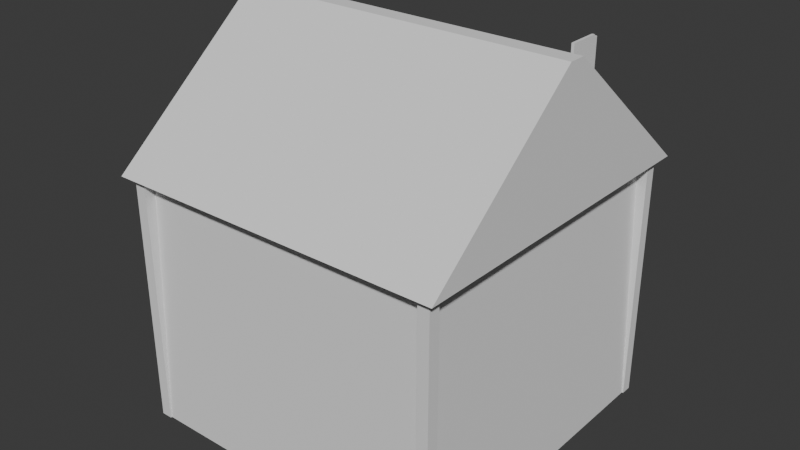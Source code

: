 # Source: town_centre.blend  (saved by Blender 4.5.92; exported with 4.5.12 LTS)
import bpy
from mathutils import Matrix  # noqa: F401  (used for matrix-valued properties, if any)

bpy.ops.wm.read_factory_settings(use_empty=True)
scene = bpy.context.scene
scene.name = 'Scene'

# ---- collections
col_collection = bpy.data.collections.new('Collection'); scene.collection.children.link(col_collection)

# ---- world
world_world = bpy.data.worlds.new('World'); scene.world = world_world
world_world.use_nodes = True; world_world.node_tree.nodes.clear()
_N = world_world.node_tree.nodes; _L = world_world.node_tree.links
n0 = _N.new('ShaderNodeOutputWorld'); n0.name = 'World Output'; n0.location = (200, 100)
n1 = _N.new('ShaderNodeBackground'); n1.name = 'Background'; n1.location = (-200, 100)
n1.inputs[0].default_value = (0.05088, 0.05088, 0.05088, 1.0)
_L.new(n1.outputs[0], n0.inputs[0])
n0.is_active_output = True
world_world.color = (0.05088, 0.05088, 0.05088)
world_world.sun_shadow_jitter_overblur = 0.0

# ---- meshes
me_walls = bpy.data.meshes.new('walls')
me_walls.from_pydata([(-2.3, 2.3, 0.0), (2.3, 2.3, 0.0), (2.3, -2.3, 0.0), (-2.3, -2.3, 0.0), (-2.162, 2.162, 3.6), (2.162, 2.162, 3.6), (2.162, -2.162, 3.6), (-2.162, -2.162, 3.6)], [], [(0, 1, 2), (0, 2, 3), (4, 6, 5), (4, 7, 6), (0, 5, 1), (0, 4, 5), (2, 7, 3), (2, 6, 7), (1, 6, 2), (1, 5, 6), (3, 4, 0), (3, 7, 4)])
_ca = me_walls.color_attributes.new('COLOR_0', 'FLOAT_COLOR', 'CORNER')
_ca.data.foreach_set('color', [0.62, 0.56, 0.46, 0.12, 0.62, 0.56, 0.46, 0.12, 0.62, 0.56, 0.46, 0.12, 0.62, 0.56, 0.46, 0.12, 0.62, 0.56, 0.46, 0.12, 0.62, 0.56, 0.46, 0.12, 0.62, 0.56, 0.46, 0.12, 0.62, 0.56, 0.46, 0.12, 0.62, 0.56, 0.46, 0.12, 0.62, 0.56, 0.46, 0.12, 0.62, 0.56, 0.46, 0.12, 0.62, 0.56, 0.46, 0.12, 0.62, 0.56, 0.46, 0.12, 0.62, 0.56, 0.46, 0.12, 0.62, 0.56, 0.46, 0.12, 0.62, 0.56, 0.46, 0.12, 0.62, 0.56, 0.46, 0.12, 0.62, 0.56, 0.46, 0.12, 0.62, 0.56, 0.46, 0.12, 0.62, 0.56, 0.46, 0.12, 0.62, 0.56, 0.46, 0.12, 0.62, 0.56, 0.46, 0.12, 0.62, 0.56, 0.46, 0.12, 0.62, 0.56, 0.46, 0.12, 0.62, 0.56, 0.46, 0.12, 0.62, 0.56, 0.46, 0.12, 0.62, 0.56, 0.46, 0.12, 0.62, 0.56, 0.46, 0.12, 0.62, 0.56, 0.46, 0.12, 0.62, 0.56, 0.46, 0.12, 0.62, 0.56, 0.46, 0.12, 0.62, 0.56, 0.46, 0.12, 0.62, 0.56, 0.46, 0.12, 0.62, 0.56, 0.46, 0.12, 0.62, 0.56, 0.46, 0.12, 0.62, 0.56, 0.46, 0.12])
me_walls.update()
me_post_nw = bpy.data.meshes.new('post_nw')
me_post_nw.from_pydata([(-2.32, 2.32, 0.0), (-2.16, 2.32, 0.0), (-2.16, 2.16, 0.0), (-2.32, 2.16, 0.0), (-2.32, 2.32, 3.66), (-2.16, 2.32, 3.66), (-2.16, 2.16, 3.66), (-2.32, 2.16, 3.66)], [], [(0, 1, 2), (0, 2, 3), (4, 6, 5), (4, 7, 6), (0, 5, 1), (0, 4, 5), (2, 7, 3), (2, 6, 7), (1, 6, 2), (1, 5, 6), (3, 4, 0), (3, 7, 4)])
_ca = me_post_nw.color_attributes.new('COLOR_0', 'FLOAT_COLOR', 'CORNER')
_ca.data.foreach_set('color', [0.35, 0.25, 0.17, 0.0, 0.35, 0.25, 0.17, 0.0, 0.35, 0.25, 0.17, 0.0, 0.35, 0.25, 0.17, 0.0, 0.35, 0.25, 0.17, 0.0, 0.35, 0.25, 0.17, 0.0, 0.35, 0.25, 0.17, 0.0, 0.35, 0.25, 0.17, 0.0, 0.35, 0.25, 0.17, 0.0, 0.35, 0.25, 0.17, 0.0, 0.35, 0.25, 0.17, 0.0, 0.35, 0.25, 0.17, 0.0, 0.35, 0.25, 0.17, 0.0, 0.35, 0.25, 0.17, 0.0, 0.35, 0.25, 0.17, 0.0, 0.35, 0.25, 0.17, 0.0, 0.35, 0.25, 0.17, 0.0, 0.35, 0.25, 0.17, 0.0, 0.35, 0.25, 0.17, 0.0, 0.35, 0.25, 0.17, 0.0, 0.35, 0.25, 0.17, 0.0, 0.35, 0.25, 0.17, 0.0, 0.35, 0.25, 0.17, 0.0, 0.35, 0.25, 0.17, 0.0, 0.35, 0.25, 0.17, 0.0, 0.35, 0.25, 0.17, 0.0, 0.35, 0.25, 0.17, 0.0, 0.35, 0.25, 0.17, 0.0, 0.35, 0.25, 0.17, 0.0, 0.35, 0.25, 0.17, 0.0, 0.35, 0.25, 0.17, 0.0, 0.35, 0.25, 0.17, 0.0, 0.35, 0.25, 0.17, 0.0, 0.35, 0.25, 0.17, 0.0, 0.35, 0.25, 0.17, 0.0, 0.35, 0.25, 0.17, 0.0])
me_post_nw.update()
me_post_sw = bpy.data.meshes.new('post_sw')
me_post_sw.from_pydata([(-2.32, -2.16, 0.0), (-2.16, -2.16, 0.0), (-2.16, -2.32, 0.0), (-2.32, -2.32, 0.0), (-2.32, -2.16, 3.66), (-2.16, -2.16, 3.66), (-2.16, -2.32, 3.66), (-2.32, -2.32, 3.66)], [], [(0, 1, 2), (0, 2, 3), (4, 6, 5), (4, 7, 6), (0, 5, 1), (0, 4, 5), (2, 7, 3), (2, 6, 7), (1, 6, 2), (1, 5, 6), (3, 4, 0), (3, 7, 4)])
_ca = me_post_sw.color_attributes.new('COLOR_0', 'FLOAT_COLOR', 'CORNER')
_ca.data.foreach_set('color', [0.35, 0.25, 0.17, 0.0, 0.35, 0.25, 0.17, 0.0, 0.35, 0.25, 0.17, 0.0, 0.35, 0.25, 0.17, 0.0, 0.35, 0.25, 0.17, 0.0, 0.35, 0.25, 0.17, 0.0, 0.35, 0.25, 0.17, 0.0, 0.35, 0.25, 0.17, 0.0, 0.35, 0.25, 0.17, 0.0, 0.35, 0.25, 0.17, 0.0, 0.35, 0.25, 0.17, 0.0, 0.35, 0.25, 0.17, 0.0, 0.35, 0.25, 0.17, 0.0, 0.35, 0.25, 0.17, 0.0, 0.35, 0.25, 0.17, 0.0, 0.35, 0.25, 0.17, 0.0, 0.35, 0.25, 0.17, 0.0, 0.35, 0.25, 0.17, 0.0, 0.35, 0.25, 0.17, 0.0, 0.35, 0.25, 0.17, 0.0, 0.35, 0.25, 0.17, 0.0, 0.35, 0.25, 0.17, 0.0, 0.35, 0.25, 0.17, 0.0, 0.35, 0.25, 0.17, 0.0, 0.35, 0.25, 0.17, 0.0, 0.35, 0.25, 0.17, 0.0, 0.35, 0.25, 0.17, 0.0, 0.35, 0.25, 0.17, 0.0, 0.35, 0.25, 0.17, 0.0, 0.35, 0.25, 0.17, 0.0, 0.35, 0.25, 0.17, 0.0, 0.35, 0.25, 0.17, 0.0, 0.35, 0.25, 0.17, 0.0, 0.35, 0.25, 0.17, 0.0, 0.35, 0.25, 0.17, 0.0, 0.35, 0.25, 0.17, 0.0])
me_post_sw.update()
me_post_ne = bpy.data.meshes.new('post_ne')
me_post_ne.from_pydata([(2.16, 2.32, 0.0), (2.32, 2.32, 0.0), (2.32, 2.16, 0.0), (2.16, 2.16, 0.0), (2.16, 2.32, 3.66), (2.32, 2.32, 3.66), (2.32, 2.16, 3.66), (2.16, 2.16, 3.66)], [], [(0, 1, 2), (0, 2, 3), (4, 6, 5), (4, 7, 6), (0, 5, 1), (0, 4, 5), (2, 7, 3), (2, 6, 7), (1, 6, 2), (1, 5, 6), (3, 4, 0), (3, 7, 4)])
_ca = me_post_ne.color_attributes.new('COLOR_0', 'FLOAT_COLOR', 'CORNER')
_ca.data.foreach_set('color', [0.35, 0.25, 0.17, 0.0, 0.35, 0.25, 0.17, 0.0, 0.35, 0.25, 0.17, 0.0, 0.35, 0.25, 0.17, 0.0, 0.35, 0.25, 0.17, 0.0, 0.35, 0.25, 0.17, 0.0, 0.35, 0.25, 0.17, 0.0, 0.35, 0.25, 0.17, 0.0, 0.35, 0.25, 0.17, 0.0, 0.35, 0.25, 0.17, 0.0, 0.35, 0.25, 0.17, 0.0, 0.35, 0.25, 0.17, 0.0, 0.35, 0.25, 0.17, 0.0, 0.35, 0.25, 0.17, 0.0, 0.35, 0.25, 0.17, 0.0, 0.35, 0.25, 0.17, 0.0, 0.35, 0.25, 0.17, 0.0, 0.35, 0.25, 0.17, 0.0, 0.35, 0.25, 0.17, 0.0, 0.35, 0.25, 0.17, 0.0, 0.35, 0.25, 0.17, 0.0, 0.35, 0.25, 0.17, 0.0, 0.35, 0.25, 0.17, 0.0, 0.35, 0.25, 0.17, 0.0, 0.35, 0.25, 0.17, 0.0, 0.35, 0.25, 0.17, 0.0, 0.35, 0.25, 0.17, 0.0, 0.35, 0.25, 0.17, 0.0, 0.35, 0.25, 0.17, 0.0, 0.35, 0.25, 0.17, 0.0, 0.35, 0.25, 0.17, 0.0, 0.35, 0.25, 0.17, 0.0, 0.35, 0.25, 0.17, 0.0, 0.35, 0.25, 0.17, 0.0, 0.35, 0.25, 0.17, 0.0, 0.35, 0.25, 0.17, 0.0])
me_post_ne.update()
me_post_se = bpy.data.meshes.new('post_se')
me_post_se.from_pydata([(2.16, -2.16, 0.0), (2.32, -2.16, 0.0), (2.32, -2.32, 0.0), (2.16, -2.32, 0.0), (2.16, -2.16, 3.66), (2.32, -2.16, 3.66), (2.32, -2.32, 3.66), (2.16, -2.32, 3.66)], [], [(0, 1, 2), (0, 2, 3), (4, 6, 5), (4, 7, 6), (0, 5, 1), (0, 4, 5), (2, 7, 3), (2, 6, 7), (1, 6, 2), (1, 5, 6), (3, 4, 0), (3, 7, 4)])
_ca = me_post_se.color_attributes.new('COLOR_0', 'FLOAT_COLOR', 'CORNER')
_ca.data.foreach_set('color', [0.35, 0.25, 0.17, 0.0, 0.35, 0.25, 0.17, 0.0, 0.35, 0.25, 0.17, 0.0, 0.35, 0.25, 0.17, 0.0, 0.35, 0.25, 0.17, 0.0, 0.35, 0.25, 0.17, 0.0, 0.35, 0.25, 0.17, 0.0, 0.35, 0.25, 0.17, 0.0, 0.35, 0.25, 0.17, 0.0, 0.35, 0.25, 0.17, 0.0, 0.35, 0.25, 0.17, 0.0, 0.35, 0.25, 0.17, 0.0, 0.35, 0.25, 0.17, 0.0, 0.35, 0.25, 0.17, 0.0, 0.35, 0.25, 0.17, 0.0, 0.35, 0.25, 0.17, 0.0, 0.35, 0.25, 0.17, 0.0, 0.35, 0.25, 0.17, 0.0, 0.35, 0.25, 0.17, 0.0, 0.35, 0.25, 0.17, 0.0, 0.35, 0.25, 0.17, 0.0, 0.35, 0.25, 0.17, 0.0, 0.35, 0.25, 0.17, 0.0, 0.35, 0.25, 0.17, 0.0, 0.35, 0.25, 0.17, 0.0, 0.35, 0.25, 0.17, 0.0, 0.35, 0.25, 0.17, 0.0, 0.35, 0.25, 0.17, 0.0, 0.35, 0.25, 0.17, 0.0, 0.35, 0.25, 0.17, 0.0, 0.35, 0.25, 0.17, 0.0, 0.35, 0.25, 0.17, 0.0, 0.35, 0.25, 0.17, 0.0, 0.35, 0.25, 0.17, 0.0, 0.35, 0.25, 0.17, 0.0, 0.35, 0.25, 0.17, 0.0])
me_post_se.update()
me_roof = bpy.data.meshes.new('roof')
me_roof.from_pydata([(-2.438, 2.438, 3.6), (2.438, 2.438, 3.6), (2.438, -2.438, 3.6), (-2.438, -2.438, 3.6), (-2.438, 0.1219, 5.532), (2.438, 0.1219, 5.532), (2.438, -0.1219, 5.532), (-2.438, -0.1219, 5.532)], [], [(0, 1, 2), (0, 2, 3), (4, 6, 5), (4, 7, 6), (0, 5, 1), (0, 4, 5), (2, 7, 3), (2, 6, 7), (1, 6, 2), (1, 5, 6), (3, 4, 0), (3, 7, 4)])
_ca = me_roof.color_attributes.new('COLOR_0', 'FLOAT_COLOR', 'CORNER')
_ca.data.foreach_set('color', [0.48, 0.3, 0.26, 0.75, 0.48, 0.3, 0.26, 0.75, 0.48, 0.3, 0.26, 0.75, 0.48, 0.3, 0.26, 0.75, 0.48, 0.3, 0.26, 0.75, 0.48, 0.3, 0.26, 0.75, 0.48, 0.3, 0.26, 0.75, 0.48, 0.3, 0.26, 0.75, 0.48, 0.3, 0.26, 0.75, 0.48, 0.3, 0.26, 0.75, 0.48, 0.3, 0.26, 0.75, 0.48, 0.3, 0.26, 0.75, 0.48, 0.3, 0.26, 0.75, 0.48, 0.3, 0.26, 0.75, 0.48, 0.3, 0.26, 0.75, 0.48, 0.3, 0.26, 0.75, 0.48, 0.3, 0.26, 0.75, 0.48, 0.3, 0.26, 0.75, 0.48, 0.3, 0.26, 0.75, 0.48, 0.3, 0.26, 0.75, 0.48, 0.3, 0.26, 0.75, 0.48, 0.3, 0.26, 0.75, 0.48, 0.3, 0.26, 0.75, 0.48, 0.3, 0.26, 0.75, 0.48, 0.3, 0.26, 0.75, 0.48, 0.3, 0.26, 0.75, 0.48, 0.3, 0.26, 0.75, 0.48, 0.3, 0.26, 0.75, 0.48, 0.3, 0.26, 0.75, 0.48, 0.3, 0.26, 0.75, 0.48, 0.3, 0.26, 0.75, 0.48, 0.3, 0.26, 0.75, 0.48, 0.3, 0.26, 0.75, 0.48, 0.3, 0.26, 0.75, 0.48, 0.3, 0.26, 0.75, 0.48, 0.3, 0.26, 0.75])
me_roof.update()
me_pole = bpy.data.meshes.new('pole')
me_pole.from_pydata([(1.621, 1.691, 3.975), (1.691, 1.691, 3.975), (1.691, 1.621, 3.975), (1.621, 1.621, 3.975), (1.621, 1.691, 5.225), (1.691, 1.691, 5.225), (1.691, 1.621, 5.225), (1.621, 1.621, 5.225)], [], [(0, 1, 2), (0, 2, 3), (4, 6, 5), (4, 7, 6), (0, 5, 1), (0, 4, 5), (2, 7, 3), (2, 6, 7), (1, 6, 2), (1, 5, 6), (3, 4, 0), (3, 7, 4)])
_ca = me_pole.color_attributes.new('COLOR_0', 'FLOAT_COLOR', 'CORNER')
_ca.data.foreach_set('color', [0.35, 0.25, 0.17, 0.0, 0.35, 0.25, 0.17, 0.0, 0.35, 0.25, 0.17, 0.0, 0.35, 0.25, 0.17, 0.0, 0.35, 0.25, 0.17, 0.0, 0.35, 0.25, 0.17, 0.0, 0.35, 0.25, 0.17, 0.0, 0.35, 0.25, 0.17, 0.0, 0.35, 0.25, 0.17, 0.0, 0.35, 0.25, 0.17, 0.0, 0.35, 0.25, 0.17, 0.0, 0.35, 0.25, 0.17, 0.0, 0.35, 0.25, 0.17, 0.0, 0.35, 0.25, 0.17, 0.0, 0.35, 0.25, 0.17, 0.0, 0.35, 0.25, 0.17, 0.0, 0.35, 0.25, 0.17, 0.0, 0.35, 0.25, 0.17, 0.0, 0.35, 0.25, 0.17, 0.0, 0.35, 0.25, 0.17, 0.0, 0.35, 0.25, 0.17, 0.0, 0.35, 0.25, 0.17, 0.0, 0.35, 0.25, 0.17, 0.0, 0.35, 0.25, 0.17, 0.0, 0.35, 0.25, 0.17, 0.0, 0.35, 0.25, 0.17, 0.0, 0.35, 0.25, 0.17, 0.0, 0.35, 0.25, 0.17, 0.0, 0.35, 0.25, 0.17, 0.0, 0.35, 0.25, 0.17, 0.0, 0.35, 0.25, 0.17, 0.0, 0.35, 0.25, 0.17, 0.0, 0.35, 0.25, 0.17, 0.0, 0.35, 0.25, 0.17, 0.0, 0.35, 0.25, 0.17, 0.0, 0.35, 0.25, 0.17, 0.0])
me_pole.update()
me_banner = bpy.data.meshes.new('banner')
me_banner.from_pydata([(1.656, 1.626, 4.64), (1.696, 1.626, 4.64), (1.696, 1.166, 4.64), (1.656, 1.166, 4.64), (1.656, 1.626, 5.26), (1.696, 1.626, 5.26), (1.696, 1.166, 5.26), (1.656, 1.166, 5.26)], [], [(0, 1, 2), (0, 2, 3), (4, 6, 5), (4, 7, 6), (0, 5, 1), (0, 4, 5), (2, 7, 3), (2, 6, 7), (1, 6, 2), (1, 5, 6), (3, 4, 0), (3, 7, 4)])
_ca = me_banner.color_attributes.new('COLOR_0', 'FLOAT_COLOR', 'CORNER')
_ca.data.foreach_set('color', [0.48, 0.3, 0.26, 1.0, 0.48, 0.3, 0.26, 1.0, 0.48, 0.3, 0.26, 1.0, 0.48, 0.3, 0.26, 1.0, 0.48, 0.3, 0.26, 1.0, 0.48, 0.3, 0.26, 1.0, 0.48, 0.3, 0.26, 1.0, 0.48, 0.3, 0.26, 1.0, 0.48, 0.3, 0.26, 1.0, 0.48, 0.3, 0.26, 1.0, 0.48, 0.3, 0.26, 1.0, 0.48, 0.3, 0.26, 1.0, 0.48, 0.3, 0.26, 1.0, 0.48, 0.3, 0.26, 1.0, 0.48, 0.3, 0.26, 1.0, 0.48, 0.3, 0.26, 1.0, 0.48, 0.3, 0.26, 1.0, 0.48, 0.3, 0.26, 1.0, 0.48, 0.3, 0.26, 1.0, 0.48, 0.3, 0.26, 1.0, 0.48, 0.3, 0.26, 1.0, 0.48, 0.3, 0.26, 1.0, 0.48, 0.3, 0.26, 1.0, 0.48, 0.3, 0.26, 1.0, 0.48, 0.3, 0.26, 1.0, 0.48, 0.3, 0.26, 1.0, 0.48, 0.3, 0.26, 1.0, 0.48, 0.3, 0.26, 1.0, 0.48, 0.3, 0.26, 1.0, 0.48, 0.3, 0.26, 1.0, 0.48, 0.3, 0.26, 1.0, 0.48, 0.3, 0.26, 1.0, 0.48, 0.3, 0.26, 1.0, 0.48, 0.3, 0.26, 1.0, 0.48, 0.3, 0.26, 1.0, 0.48, 0.3, 0.26, 1.0])
me_banner.update()

# ---- objects
ob_walls = bpy.data.objects.new('walls', me_walls)
ob_post_nw = bpy.data.objects.new('post_nw', me_post_nw)
ob_post_sw = bpy.data.objects.new('post_sw', me_post_sw)
ob_post_ne = bpy.data.objects.new('post_ne', me_post_ne)
ob_post_se = bpy.data.objects.new('post_se', me_post_se)
ob_roof = bpy.data.objects.new('roof', me_roof)
ob_pole = bpy.data.objects.new('pole', me_pole)
ob_banner = bpy.data.objects.new('banner', me_banner)

# ---- transforms, parenting, visibility, modifiers, constraints
ob_walls.location = (0.0, -0.0, 0.0)
ob_walls.rotation_mode = 'QUATERNION'
ob_walls.rotation_quaternion = (1.0, 0.0, 0.0, 0.0)
ob_post_nw.location = (0.0, -0.0, 0.0)
ob_post_nw.rotation_mode = 'QUATERNION'
ob_post_nw.rotation_quaternion = (1.0, 0.0, 0.0, 0.0)
ob_post_sw.location = (0.0, -0.0, 0.0)
ob_post_sw.rotation_mode = 'QUATERNION'
ob_post_sw.rotation_quaternion = (1.0, 0.0, 0.0, 0.0)
ob_post_ne.location = (0.0, -0.0, 0.0)
ob_post_ne.rotation_mode = 'QUATERNION'
ob_post_ne.rotation_quaternion = (1.0, 0.0, 0.0, 0.0)
ob_post_se.location = (0.0, -0.0, 0.0)
ob_post_se.rotation_mode = 'QUATERNION'
ob_post_se.rotation_quaternion = (1.0, 0.0, 0.0, 0.0)
ob_roof.location = (0.0, -0.0, 0.0)
ob_roof.rotation_mode = 'QUATERNION'
ob_roof.rotation_quaternion = (1.0, 0.0, 0.0, 0.0)
ob_pole.location = (0.0, -0.0, 0.0)
ob_pole.rotation_mode = 'QUATERNION'
ob_pole.rotation_quaternion = (1.0, 0.0, 0.0, 0.0)
ob_banner.location = (0.0, -0.0, 0.0)
ob_banner.rotation_mode = 'QUATERNION'
ob_banner.rotation_quaternion = (1.0, 0.0, 0.0, 0.0)

# ---- collection membership
col_collection.objects.link(ob_walls)
col_collection.objects.link(ob_post_nw)
col_collection.objects.link(ob_post_sw)
col_collection.objects.link(ob_post_ne)
col_collection.objects.link(ob_post_se)
col_collection.objects.link(ob_roof)
col_collection.objects.link(ob_pole)
col_collection.objects.link(ob_banner)

# ---- scene / render settings (as saved in the file)
scene.frame_start = 0; scene.frame_end = 0; scene.frame_set(0)
scene.render.engine = 'BLENDER_EEVEE_NEXT'
bpy.context.view_layer.update()

# ---- added for rendering (the .blend has no active camera and no usable light): camera, sun
cam_auto = bpy.data.cameras.new('AutoCamera')
cam_auto.lens = 50.0
cam_auto.sensor_width = 36.0
cam_auto.clip_end = 1000.0
ob_auto_camera = bpy.data.objects.new('AutoCamera', cam_auto)
scene.collection.objects.link(ob_auto_camera)
ob_auto_camera.location = (8.17941, -9.8153, 9.30953)
ob_auto_camera.rotation_euler = (1.09748, -7.21219e-08, 0.694738)
scene.camera = ob_auto_camera
light_auto_sun = bpy.data.lights.new('AutoSun', 'SUN')
light_auto_sun.energy = 3.0
light_auto_sun.angle = 0.0523599
ob_auto_sun = bpy.data.objects.new('AutoSun', light_auto_sun)
scene.collection.objects.link(ob_auto_sun)
ob_auto_sun.rotation_euler = (0.872665, 0.174533, 0.523599)
bpy.context.view_layer.update()
